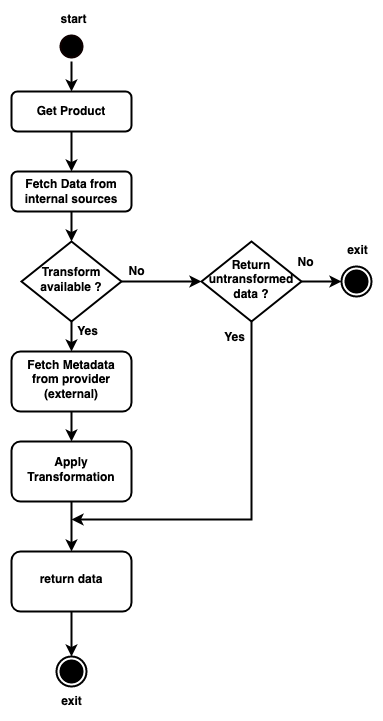

The diagram above was exported from draw.io. Its source (the exported page's mxGraphModel, read from the mxfile embedded in the PNG):
<mxGraphModel dx="1135" dy="834" grid="0" gridSize="10" guides="1" tooltips="1" connect="1" arrows="1" fold="1" page="0" pageScale="1" pageWidth="827" pageHeight="1169" math="0" shadow="0">
  <root>
    <mxCell id="Six4-06bH5mJlPcli6fx-0" />
    <mxCell id="Six4-06bH5mJlPcli6fx-1" parent="Six4-06bH5mJlPcli6fx-0" />
    <mxCell id="Six4-06bH5mJlPcli6fx-20" value="" style="edgeStyle=orthogonalEdgeStyle;rounded=0;orthogonalLoop=1;jettySize=auto;html=1;fontStyle=1;strokeWidth=2;" edge="1" parent="Six4-06bH5mJlPcli6fx-1" source="Six4-06bH5mJlPcli6fx-21" target="Six4-06bH5mJlPcli6fx-23">
      <mxGeometry relative="1" as="geometry" />
    </mxCell>
    <mxCell id="Six4-06bH5mJlPcli6fx-21" value="" style="ellipse;html=1;shape=startState;fillColor=#000000;strokeColor=#0D0000;fontStyle=1;strokeWidth=2;" vertex="1" parent="Six4-06bH5mJlPcli6fx-1">
      <mxGeometry x="375" y="40" width="30" height="30" as="geometry" />
    </mxCell>
    <mxCell id="Six4-06bH5mJlPcli6fx-22" value="" style="edgeStyle=orthogonalEdgeStyle;rounded=0;orthogonalLoop=1;jettySize=auto;html=1;fontStyle=1;strokeWidth=2;" edge="1" parent="Six4-06bH5mJlPcli6fx-1" source="Six4-06bH5mJlPcli6fx-23" target="Six4-06bH5mJlPcli6fx-25">
      <mxGeometry relative="1" as="geometry" />
    </mxCell>
    <mxCell id="Six4-06bH5mJlPcli6fx-23" value="Get Product" style="rounded=1;whiteSpace=wrap;html=1;fontSize=12;glass=0;strokeWidth=2;shadow=0;fontStyle=1" vertex="1" parent="Six4-06bH5mJlPcli6fx-1">
      <mxGeometry x="330" y="100" width="120" height="40" as="geometry" />
    </mxCell>
    <mxCell id="Six4-06bH5mJlPcli6fx-24" value="" style="edgeStyle=orthogonalEdgeStyle;rounded=0;orthogonalLoop=1;jettySize=auto;html=1;fontStyle=1;strokeWidth=2;" edge="1" parent="Six4-06bH5mJlPcli6fx-1" source="Six4-06bH5mJlPcli6fx-25" target="Six4-06bH5mJlPcli6fx-28">
      <mxGeometry relative="1" as="geometry" />
    </mxCell>
    <mxCell id="Six4-06bH5mJlPcli6fx-25" value="Fetch Data from internal sources" style="rounded=1;whiteSpace=wrap;html=1;fontSize=12;glass=0;strokeWidth=2;shadow=0;fontStyle=1" vertex="1" parent="Six4-06bH5mJlPcli6fx-1">
      <mxGeometry x="330" y="180" width="120" height="40" as="geometry" />
    </mxCell>
    <mxCell id="Six4-06bH5mJlPcli6fx-26" value="" style="edgeStyle=orthogonalEdgeStyle;rounded=0;orthogonalLoop=1;jettySize=auto;html=1;fontStyle=1;strokeWidth=2;" edge="1" parent="Six4-06bH5mJlPcli6fx-1" source="Six4-06bH5mJlPcli6fx-28" target="Six4-06bH5mJlPcli6fx-30">
      <mxGeometry relative="1" as="geometry" />
    </mxCell>
    <mxCell id="Six4-06bH5mJlPcli6fx-57" value="" style="edgeStyle=orthogonalEdgeStyle;rounded=0;orthogonalLoop=1;jettySize=auto;html=1;strokeWidth=2;" edge="1" parent="Six4-06bH5mJlPcli6fx-1" source="Six4-06bH5mJlPcli6fx-28" target="Six4-06bH5mJlPcli6fx-56">
      <mxGeometry relative="1" as="geometry" />
    </mxCell>
    <mxCell id="Six4-06bH5mJlPcli6fx-28" value="Transform&lt;br&gt;available ?" style="rhombus;whiteSpace=wrap;html=1;shadow=0;fontFamily=Helvetica;fontSize=12;align=center;strokeWidth=2;spacing=6;spacingTop=-4;fontStyle=1;rounded=0;" vertex="1" parent="Six4-06bH5mJlPcli6fx-1">
      <mxGeometry x="340" y="250" width="100" height="80" as="geometry" />
    </mxCell>
    <mxCell id="Six4-06bH5mJlPcli6fx-29" value="" style="edgeStyle=orthogonalEdgeStyle;rounded=0;orthogonalLoop=1;jettySize=auto;html=1;fontStyle=1;strokeWidth=2;" edge="1" parent="Six4-06bH5mJlPcli6fx-1" source="Six4-06bH5mJlPcli6fx-30" target="Six4-06bH5mJlPcli6fx-32">
      <mxGeometry relative="1" as="geometry" />
    </mxCell>
    <mxCell id="Six4-06bH5mJlPcli6fx-30" value="Fetch Metadata from provider (external)" style="whiteSpace=wrap;html=1;shadow=0;strokeWidth=2;spacing=6;spacingTop=-4;fontStyle=1;rounded=1;" vertex="1" parent="Six4-06bH5mJlPcli6fx-1">
      <mxGeometry x="330" y="360" width="120" height="60" as="geometry" />
    </mxCell>
    <mxCell id="Six4-06bH5mJlPcli6fx-31" value="" style="edgeStyle=orthogonalEdgeStyle;rounded=0;orthogonalLoop=1;jettySize=auto;html=1;fontStyle=1;strokeWidth=2;" edge="1" parent="Six4-06bH5mJlPcli6fx-1" source="Six4-06bH5mJlPcli6fx-32" target="Six4-06bH5mJlPcli6fx-34">
      <mxGeometry relative="1" as="geometry" />
    </mxCell>
    <mxCell id="Six4-06bH5mJlPcli6fx-32" value="Apply Transformation" style="whiteSpace=wrap;html=1;shadow=0;strokeWidth=2;spacing=6;spacingTop=-4;fontStyle=1;rounded=1;" vertex="1" parent="Six4-06bH5mJlPcli6fx-1">
      <mxGeometry x="330" y="450" width="120" height="60" as="geometry" />
    </mxCell>
    <mxCell id="Six4-06bH5mJlPcli6fx-33" value="" style="edgeStyle=orthogonalEdgeStyle;rounded=0;orthogonalLoop=1;jettySize=auto;html=1;fontStyle=1;strokeWidth=2;" edge="1" parent="Six4-06bH5mJlPcli6fx-1" source="Six4-06bH5mJlPcli6fx-34" target="Six4-06bH5mJlPcli6fx-35">
      <mxGeometry relative="1" as="geometry" />
    </mxCell>
    <mxCell id="Six4-06bH5mJlPcli6fx-34" value="return data" style="whiteSpace=wrap;html=1;shadow=0;strokeWidth=2;spacing=6;spacingTop=-4;fontStyle=1;rounded=1;" vertex="1" parent="Six4-06bH5mJlPcli6fx-1">
      <mxGeometry x="330" y="560" width="120" height="60" as="geometry" />
    </mxCell>
    <mxCell id="Six4-06bH5mJlPcli6fx-35" value="" style="ellipse;html=1;shape=endState;fillColor=#000000;strokeColor=#000000;fontStyle=1;strokeWidth=2;" vertex="1" parent="Six4-06bH5mJlPcli6fx-1">
      <mxGeometry x="375" y="665" width="30" height="30" as="geometry" />
    </mxCell>
    <mxCell id="Six4-06bH5mJlPcli6fx-36" value="No" style="text;html=1;align=center;verticalAlign=middle;resizable=0;points=[];autosize=1;strokeColor=none;fillColor=none;fontStyle=1;strokeWidth=2;" vertex="1" parent="Six4-06bH5mJlPcli6fx-1">
      <mxGeometry x="442" y="271" width="26" height="18" as="geometry" />
    </mxCell>
    <mxCell id="Six4-06bH5mJlPcli6fx-37" value="Yes" style="text;html=1;align=center;verticalAlign=middle;resizable=0;points=[];autosize=1;strokeColor=none;fillColor=none;fontStyle=1;strokeWidth=2;" vertex="1" parent="Six4-06bH5mJlPcli6fx-1">
      <mxGeometry x="390" y="331" width="31" height="18" as="geometry" />
    </mxCell>
    <mxCell id="Six4-06bH5mJlPcli6fx-60" style="edgeStyle=orthogonalEdgeStyle;rounded=0;orthogonalLoop=1;jettySize=auto;html=1;strokeWidth=2;" edge="1" parent="Six4-06bH5mJlPcli6fx-1" source="Six4-06bH5mJlPcli6fx-56">
      <mxGeometry relative="1" as="geometry">
        <mxPoint x="390" y="528" as="targetPoint" />
        <Array as="points">
          <mxPoint x="570" y="528" />
        </Array>
      </mxGeometry>
    </mxCell>
    <mxCell id="Six4-06bH5mJlPcli6fx-66" style="edgeStyle=orthogonalEdgeStyle;rounded=0;orthogonalLoop=1;jettySize=auto;html=1;entryX=0;entryY=0.5;entryDx=0;entryDy=0;strokeWidth=2;" edge="1" parent="Six4-06bH5mJlPcli6fx-1" source="Six4-06bH5mJlPcli6fx-56" target="Six4-06bH5mJlPcli6fx-65">
      <mxGeometry relative="1" as="geometry" />
    </mxCell>
    <mxCell id="Six4-06bH5mJlPcli6fx-56" value="Return untransformed data ?" style="rhombus;whiteSpace=wrap;html=1;shadow=0;fontFamily=Helvetica;fontSize=12;align=center;strokeWidth=2;spacing=6;spacingTop=-4;fontStyle=1;rounded=0;" vertex="1" parent="Six4-06bH5mJlPcli6fx-1">
      <mxGeometry x="520" y="250" width="100" height="80" as="geometry" />
    </mxCell>
    <mxCell id="Six4-06bH5mJlPcli6fx-61" value="Yes" style="text;html=1;align=center;verticalAlign=middle;resizable=0;points=[];autosize=1;strokeColor=none;fillColor=none;fontStyle=1" vertex="1" parent="Six4-06bH5mJlPcli6fx-1">
      <mxGeometry x="537" y="337" width="31" height="18" as="geometry" />
    </mxCell>
    <mxCell id="Six4-06bH5mJlPcli6fx-65" value="" style="ellipse;html=1;shape=endState;fillColor=#000000;strokeColor=#000000;fontStyle=1;strokeWidth=2;" vertex="1" parent="Six4-06bH5mJlPcli6fx-1">
      <mxGeometry x="660" y="275" width="30" height="30" as="geometry" />
    </mxCell>
    <mxCell id="Six4-06bH5mJlPcli6fx-67" value="exit" style="text;html=1;align=center;verticalAlign=middle;resizable=0;points=[];autosize=1;strokeColor=none;fillColor=none;fontStyle=1" vertex="1" parent="Six4-06bH5mJlPcli6fx-1">
      <mxGeometry x="660" y="250" width="31" height="18" as="geometry" />
    </mxCell>
    <mxCell id="Six4-06bH5mJlPcli6fx-68" value="exit" style="text;html=1;align=center;verticalAlign=middle;resizable=0;points=[];autosize=1;strokeColor=none;fillColor=none;fontStyle=1" vertex="1" parent="Six4-06bH5mJlPcli6fx-1">
      <mxGeometry x="374" y="701" width="31" height="18" as="geometry" />
    </mxCell>
    <mxCell id="Six4-06bH5mJlPcli6fx-69" value="start" style="text;html=1;align=center;verticalAlign=middle;resizable=0;points=[];autosize=1;strokeColor=none;fillColor=none;fontStyle=1" vertex="1" parent="Six4-06bH5mJlPcli6fx-1">
      <mxGeometry x="374" y="19" width="36" height="18" as="geometry" />
    </mxCell>
    <mxCell id="Six4-06bH5mJlPcli6fx-70" value="No" style="text;html=1;align=center;verticalAlign=middle;resizable=0;points=[];autosize=1;strokeColor=none;fillColor=none;fontStyle=1" vertex="1" parent="Six4-06bH5mJlPcli6fx-1">
      <mxGeometry x="611" y="262" width="26" height="18" as="geometry" />
    </mxCell>
  </root>
</mxGraphModel>